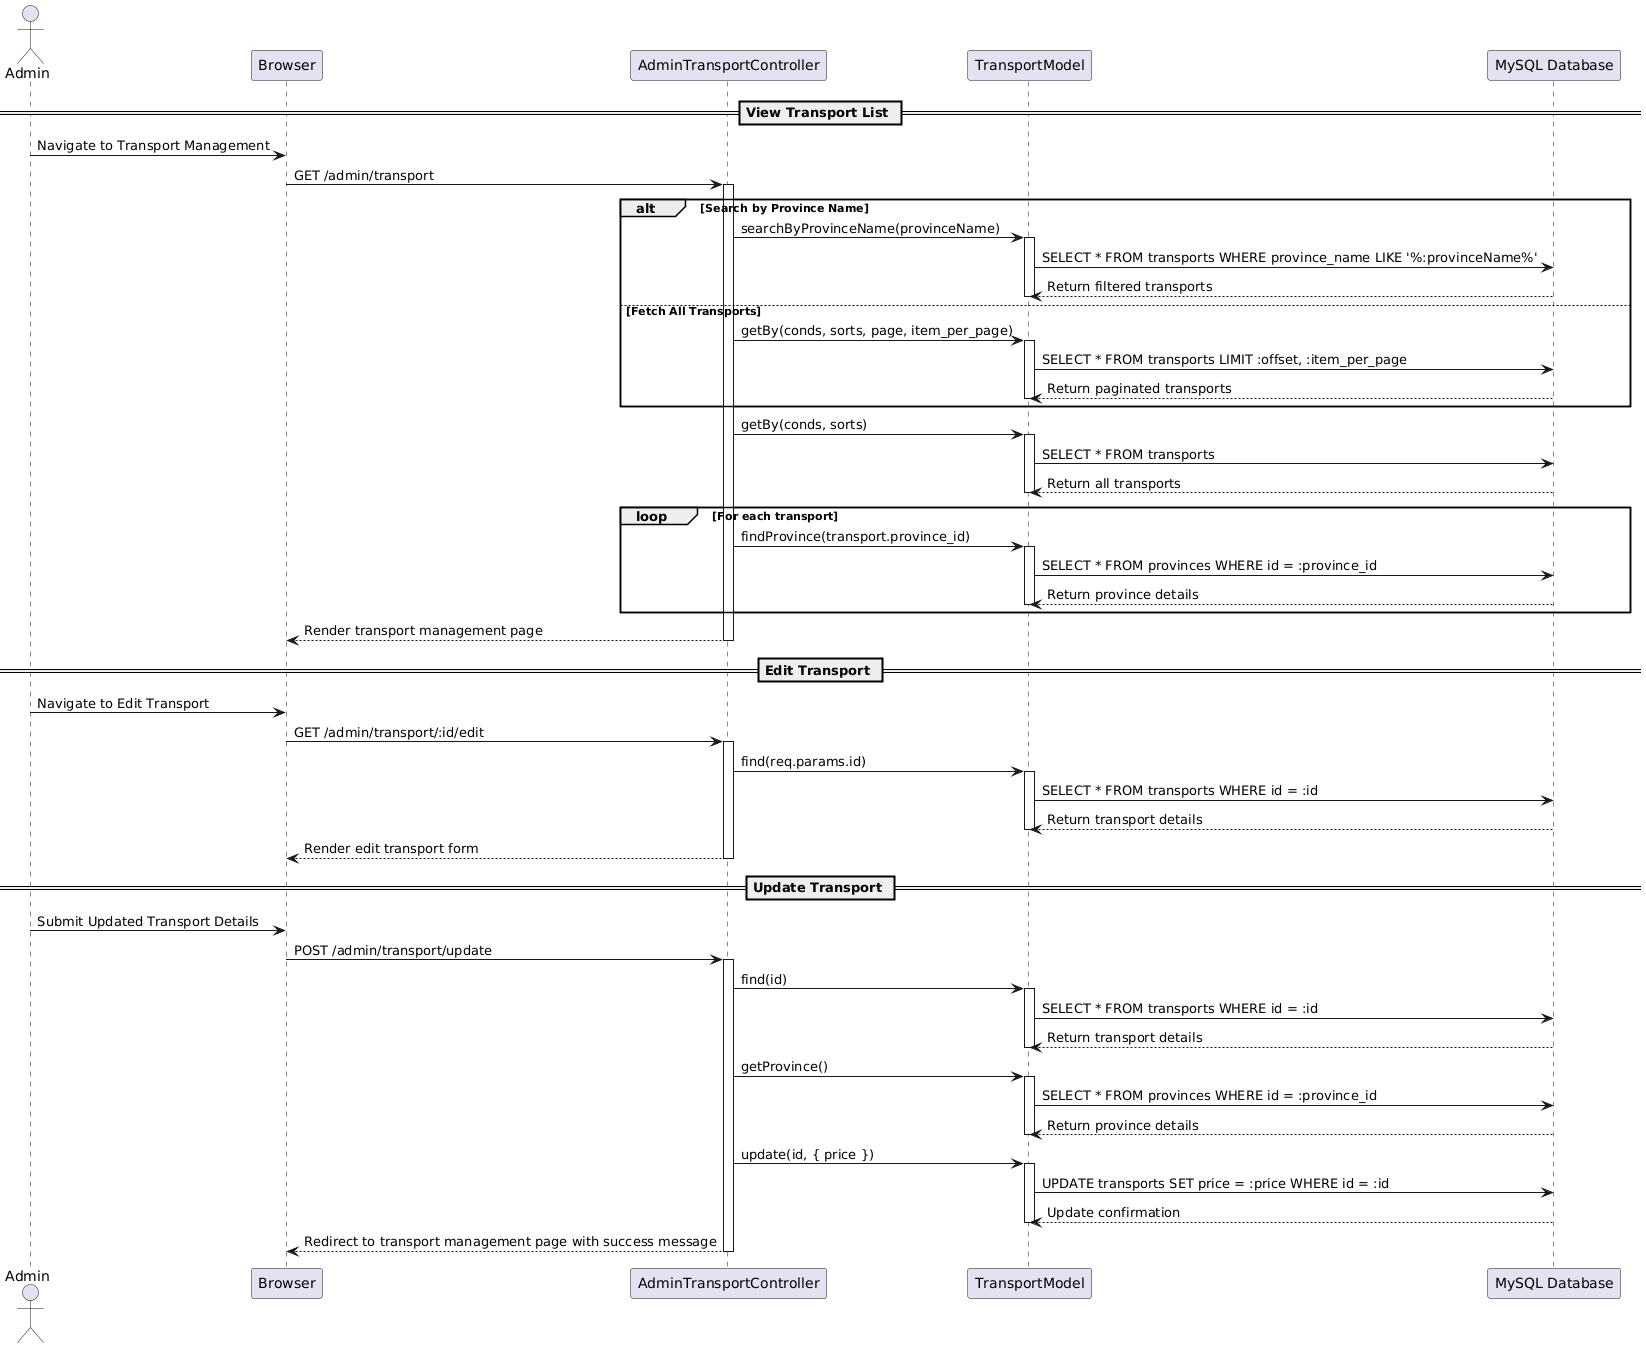

The diagram above was rendered by PlantUML. Its source (embedded in the PNG):
@startuml
actor Admin
participant "Browser" as Browser
participant "AdminTransportController" as Controller
participant "TransportModel" as TransportModel
participant "MySQL Database" as DB

== View Transport List ==
Admin -> Browser: Navigate to Transport Management
Browser -> Controller: GET /admin/transport
activate Controller
alt Search by Province Name
    Controller -> TransportModel: searchByProvinceName(provinceName)
    activate TransportModel
    TransportModel -> DB: SELECT * FROM transports WHERE province_name LIKE '%:provinceName%'
    DB --> TransportModel: Return filtered transports
    deactivate TransportModel
else Fetch All Transports
    Controller -> TransportModel: getBy(conds, sorts, page, item_per_page)
    activate TransportModel
    TransportModel -> DB: SELECT * FROM transports LIMIT :offset, :item_per_page
    DB --> TransportModel: Return paginated transports
    deactivate TransportModel
end

Controller -> TransportModel: getBy(conds, sorts)
activate TransportModel
TransportModel -> DB: SELECT * FROM transports
DB --> TransportModel: Return all transports
deactivate TransportModel

loop For each transport
    Controller -> TransportModel: findProvince(transport.province_id)
    activate TransportModel
    TransportModel -> DB: SELECT * FROM provinces WHERE id = :province_id
    DB --> TransportModel: Return province details
    deactivate TransportModel
end

Controller --> Browser: Render transport management page
deactivate Controller

== Edit Transport ==
Admin -> Browser: Navigate to Edit Transport
Browser -> Controller: GET /admin/transport/:id/edit
activate Controller
Controller -> TransportModel: find(req.params.id)
activate TransportModel
TransportModel -> DB: SELECT * FROM transports WHERE id = :id
DB --> TransportModel: Return transport details
deactivate TransportModel
Controller --> Browser: Render edit transport form
deactivate Controller

== Update Transport ==
Admin -> Browser: Submit Updated Transport Details
Browser -> Controller: POST /admin/transport/update
activate Controller
Controller -> TransportModel: find(id)
activate TransportModel
TransportModel -> DB: SELECT * FROM transports WHERE id = :id
DB --> TransportModel: Return transport details
deactivate TransportModel

Controller -> TransportModel: getProvince()
activate TransportModel
TransportModel -> DB: SELECT * FROM provinces WHERE id = :province_id
DB --> TransportModel: Return province details
deactivate TransportModel

Controller -> TransportModel: update(id, { price })
activate TransportModel
TransportModel -> DB: UPDATE transports SET price = :price WHERE id = :id
DB --> TransportModel: Update confirmation
deactivate TransportModel

Controller --> Browser: Redirect to transport management page with success message
deactivate Controller
@enduml